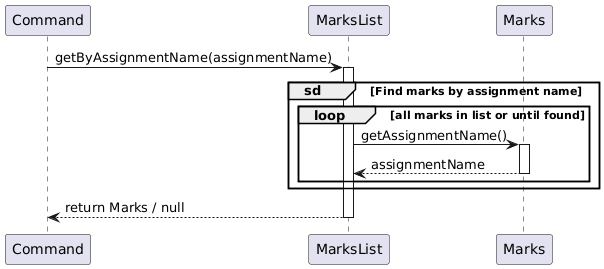

The diagram above was rendered by PlantUML. Its source (embedded in the PNG):
@startuml
participant Command
participant "MarksList" as MList
participant "Marks" as Marks

Command -> MList : getByAssignmentName(assignmentName)

activate MList
group sd [Find marks by assignment name]
loop all marks in list or until found
    MList -> Marks : getAssignmentName()
    activate Marks
    Marks --> MList : assignmentName
    deactivate
end
end

MList --> Command : return Marks / null
deactivate
@enduml